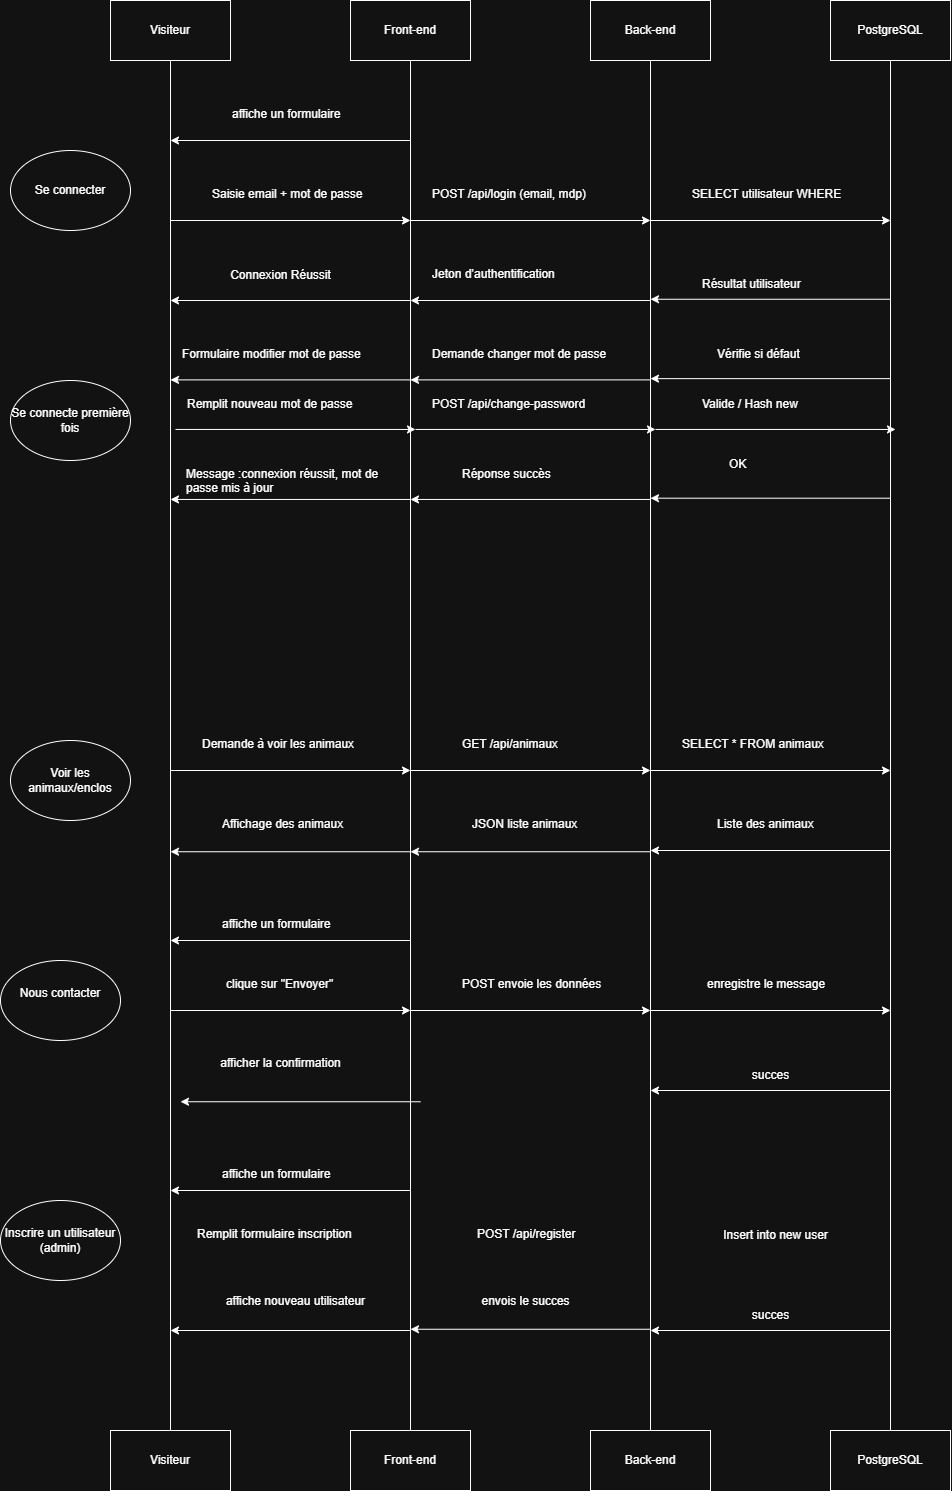

The diagram above was exported from draw.io. Its source (the exported page's mxGraphModel, read from the mxfile embedded in the PNG):
<mxGraphModel dx="1477" dy="2050" grid="1" gridSize="10" guides="1" tooltips="1" connect="1" arrows="1" fold="1" page="1" pageScale="1" pageWidth="827" pageHeight="1169" background="#ffffff" math="0" shadow="0">
  <root>
    <mxCell id="0" />
    <mxCell id="1" parent="0" />
    <mxCell id="219gj5Wj-c0LL_E3RPH_-1" value="Se connecter" style="ellipse;whiteSpace=wrap;html=1;" vertex="1" parent="1">
      <mxGeometry x="60" y="130" width="120" height="80" as="geometry" />
    </mxCell>
    <mxCell id="219gj5Wj-c0LL_E3RPH_-2" value="Visiteur" style="rounded=0;whiteSpace=wrap;html=1;" vertex="1" parent="1">
      <mxGeometry x="160" y="-20" width="120" height="60" as="geometry" />
    </mxCell>
    <mxCell id="219gj5Wj-c0LL_E3RPH_-3" value="Front-end" style="rounded=0;whiteSpace=wrap;html=1;" vertex="1" parent="1">
      <mxGeometry x="400" y="-20" width="120" height="60" as="geometry" />
    </mxCell>
    <mxCell id="219gj5Wj-c0LL_E3RPH_-4" value="Back-end" style="rounded=0;whiteSpace=wrap;html=1;" vertex="1" parent="1">
      <mxGeometry x="640" y="-20" width="120" height="60" as="geometry" />
    </mxCell>
    <mxCell id="219gj5Wj-c0LL_E3RPH_-5" value="PostgreSQL" style="rounded=0;whiteSpace=wrap;html=1;" vertex="1" parent="1">
      <mxGeometry x="880" y="-20" width="120" height="60" as="geometry" />
    </mxCell>
    <mxCell id="219gj5Wj-c0LL_E3RPH_-6" value="Saisie email + mot de passe" style="text;whiteSpace=wrap;" vertex="1" parent="1">
      <mxGeometry x="260" y="160" width="180" height="40" as="geometry" />
    </mxCell>
    <mxCell id="219gj5Wj-c0LL_E3RPH_-7" value="POST /api/login (email, mdp)" style="text;whiteSpace=wrap;" vertex="1" parent="1">
      <mxGeometry x="480" y="160" width="190" height="40" as="geometry" />
    </mxCell>
    <mxCell id="219gj5Wj-c0LL_E3RPH_-8" value="SELECT utilisateur WHERE" style="text;whiteSpace=wrap;" vertex="1" parent="1">
      <mxGeometry x="740" y="160" width="180" height="40" as="geometry" />
    </mxCell>
    <mxCell id="219gj5Wj-c0LL_E3RPH_-9" value="Résultat utilisateur" style="text;whiteSpace=wrap;" vertex="1" parent="1">
      <mxGeometry x="750" y="250" width="130" height="40" as="geometry" />
    </mxCell>
    <mxCell id="219gj5Wj-c0LL_E3RPH_-10" value="Jeton d’authentification" style="text;whiteSpace=wrap;" vertex="1" parent="1">
      <mxGeometry x="480" y="240" width="160" height="40" as="geometry" />
    </mxCell>
    <mxCell id="219gj5Wj-c0LL_E3RPH_-11" value="Connexion Réussit" style="text;html=1;align=center;verticalAlign=middle;resizable=0;points=[];autosize=1;strokeColor=none;fillColor=none;" vertex="1" parent="1">
      <mxGeometry x="270" y="240" width="120" height="30" as="geometry" />
    </mxCell>
    <mxCell id="219gj5Wj-c0LL_E3RPH_-12" value="Visiteur" style="rounded=0;whiteSpace=wrap;html=1;" vertex="1" parent="1">
      <mxGeometry x="160" y="1410" width="120" height="60" as="geometry" />
    </mxCell>
    <mxCell id="219gj5Wj-c0LL_E3RPH_-13" value="Front-end" style="rounded=0;whiteSpace=wrap;html=1;" vertex="1" parent="1">
      <mxGeometry x="400" y="1410" width="120" height="60" as="geometry" />
    </mxCell>
    <mxCell id="219gj5Wj-c0LL_E3RPH_-14" value="Back-end" style="rounded=0;whiteSpace=wrap;html=1;" vertex="1" parent="1">
      <mxGeometry x="640" y="1410" width="120" height="60" as="geometry" />
    </mxCell>
    <mxCell id="219gj5Wj-c0LL_E3RPH_-15" value="PostgreSQL" style="rounded=0;whiteSpace=wrap;html=1;" vertex="1" parent="1">
      <mxGeometry x="880" y="1410" width="120" height="60" as="geometry" />
    </mxCell>
    <mxCell id="219gj5Wj-c0LL_E3RPH_-16" value="" style="endArrow=none;html=1;rounded=0;entryX=0.5;entryY=1;entryDx=0;entryDy=0;" edge="1" parent="1" source="219gj5Wj-c0LL_E3RPH_-12" target="219gj5Wj-c0LL_E3RPH_-2">
      <mxGeometry width="50" height="50" relative="1" as="geometry">
        <mxPoint x="190" y="300" as="sourcePoint" />
        <mxPoint x="240" y="250" as="targetPoint" />
      </mxGeometry>
    </mxCell>
    <mxCell id="219gj5Wj-c0LL_E3RPH_-17" value="" style="endArrow=none;html=1;rounded=0;entryX=0.5;entryY=1;entryDx=0;entryDy=0;exitX=0.5;exitY=0;exitDx=0;exitDy=0;" edge="1" parent="1" source="219gj5Wj-c0LL_E3RPH_-13" target="219gj5Wj-c0LL_E3RPH_-3">
      <mxGeometry width="50" height="50" relative="1" as="geometry">
        <mxPoint x="450" y="470" as="sourcePoint" />
        <mxPoint x="450" y="140" as="targetPoint" />
      </mxGeometry>
    </mxCell>
    <mxCell id="219gj5Wj-c0LL_E3RPH_-18" value="" style="endArrow=none;html=1;rounded=0;entryX=0.5;entryY=1;entryDx=0;entryDy=0;exitX=0.5;exitY=0;exitDx=0;exitDy=0;" edge="1" parent="1" source="219gj5Wj-c0LL_E3RPH_-14" target="219gj5Wj-c0LL_E3RPH_-4">
      <mxGeometry width="50" height="50" relative="1" as="geometry">
        <mxPoint x="470" y="460" as="sourcePoint" />
        <mxPoint x="470" y="130" as="targetPoint" />
      </mxGeometry>
    </mxCell>
    <mxCell id="219gj5Wj-c0LL_E3RPH_-19" value="" style="endArrow=none;html=1;rounded=0;entryX=0.5;entryY=1;entryDx=0;entryDy=0;exitX=0.5;exitY=0;exitDx=0;exitDy=0;" edge="1" parent="1" source="219gj5Wj-c0LL_E3RPH_-15" target="219gj5Wj-c0LL_E3RPH_-5">
      <mxGeometry width="50" height="50" relative="1" as="geometry">
        <mxPoint x="710" y="460" as="sourcePoint" />
        <mxPoint x="710" y="130" as="targetPoint" />
      </mxGeometry>
    </mxCell>
    <mxCell id="219gj5Wj-c0LL_E3RPH_-20" value="" style="endArrow=classic;html=1;rounded=0;" edge="1" parent="1">
      <mxGeometry width="50" height="50" relative="1" as="geometry">
        <mxPoint x="220" y="200" as="sourcePoint" />
        <mxPoint x="460" y="200" as="targetPoint" />
      </mxGeometry>
    </mxCell>
    <mxCell id="219gj5Wj-c0LL_E3RPH_-21" value="" style="endArrow=classic;html=1;rounded=0;" edge="1" parent="1">
      <mxGeometry width="50" height="50" relative="1" as="geometry">
        <mxPoint x="460" y="200" as="sourcePoint" />
        <mxPoint x="700" y="200" as="targetPoint" />
      </mxGeometry>
    </mxCell>
    <mxCell id="219gj5Wj-c0LL_E3RPH_-22" value="" style="endArrow=classic;html=1;rounded=0;" edge="1" parent="1">
      <mxGeometry width="50" height="50" relative="1" as="geometry">
        <mxPoint x="700" y="200" as="sourcePoint" />
        <mxPoint x="940" y="200" as="targetPoint" />
      </mxGeometry>
    </mxCell>
    <mxCell id="219gj5Wj-c0LL_E3RPH_-23" value="" style="endArrow=classic;html=1;rounded=0;" edge="1" parent="1">
      <mxGeometry width="50" height="50" relative="1" as="geometry">
        <mxPoint x="700" y="280" as="sourcePoint" />
        <mxPoint x="460" y="280" as="targetPoint" />
      </mxGeometry>
    </mxCell>
    <mxCell id="219gj5Wj-c0LL_E3RPH_-24" value="" style="endArrow=classic;html=1;rounded=0;" edge="1" parent="1">
      <mxGeometry width="50" height="50" relative="1" as="geometry">
        <mxPoint x="940" y="278.75" as="sourcePoint" />
        <mxPoint x="700" y="278.75" as="targetPoint" />
      </mxGeometry>
    </mxCell>
    <mxCell id="219gj5Wj-c0LL_E3RPH_-25" value="" style="endArrow=classic;html=1;rounded=0;" edge="1" parent="1">
      <mxGeometry width="50" height="50" relative="1" as="geometry">
        <mxPoint x="460" y="280" as="sourcePoint" />
        <mxPoint x="220" y="280" as="targetPoint" />
      </mxGeometry>
    </mxCell>
    <mxCell id="219gj5Wj-c0LL_E3RPH_-26" value="Demande à voir les animaux" style="text;whiteSpace=wrap;" vertex="1" parent="1">
      <mxGeometry x="250" y="710" width="190" height="40" as="geometry" />
    </mxCell>
    <mxCell id="219gj5Wj-c0LL_E3RPH_-27" value="GET /api/animaux" style="text;whiteSpace=wrap;" vertex="1" parent="1">
      <mxGeometry x="510" y="710" width="130" height="40" as="geometry" />
    </mxCell>
    <mxCell id="219gj5Wj-c0LL_E3RPH_-28" value="SELECT * FROM animaux" style="text;whiteSpace=wrap;" vertex="1" parent="1">
      <mxGeometry x="730" y="710" width="180" height="40" as="geometry" />
    </mxCell>
    <mxCell id="219gj5Wj-c0LL_E3RPH_-29" value="Liste des animaux" style="text;whiteSpace=wrap;" vertex="1" parent="1">
      <mxGeometry x="765" y="790" width="130" height="40" as="geometry" />
    </mxCell>
    <mxCell id="219gj5Wj-c0LL_E3RPH_-30" value="JSON liste animaux" style="text;whiteSpace=wrap;" vertex="1" parent="1">
      <mxGeometry x="520" y="790" width="140" height="40" as="geometry" />
    </mxCell>
    <mxCell id="219gj5Wj-c0LL_E3RPH_-31" value="Affichage des animaux" style="text;whiteSpace=wrap;" vertex="1" parent="1">
      <mxGeometry x="270" y="790" width="150" height="40" as="geometry" />
    </mxCell>
    <mxCell id="219gj5Wj-c0LL_E3RPH_-32" value="Voir les animaux/enclos" style="ellipse;whiteSpace=wrap;html=1;" vertex="1" parent="1">
      <mxGeometry x="60" y="720" width="120" height="80" as="geometry" />
    </mxCell>
    <mxCell id="219gj5Wj-c0LL_E3RPH_-33" value="" style="endArrow=classic;html=1;rounded=0;" edge="1" parent="1">
      <mxGeometry width="50" height="50" relative="1" as="geometry">
        <mxPoint x="220" y="750" as="sourcePoint" />
        <mxPoint x="460" y="750" as="targetPoint" />
      </mxGeometry>
    </mxCell>
    <mxCell id="219gj5Wj-c0LL_E3RPH_-34" value="" style="endArrow=classic;html=1;rounded=0;" edge="1" parent="1">
      <mxGeometry width="50" height="50" relative="1" as="geometry">
        <mxPoint x="460" y="750" as="sourcePoint" />
        <mxPoint x="700" y="750" as="targetPoint" />
      </mxGeometry>
    </mxCell>
    <mxCell id="219gj5Wj-c0LL_E3RPH_-35" value="" style="endArrow=classic;html=1;rounded=0;" edge="1" parent="1">
      <mxGeometry width="50" height="50" relative="1" as="geometry">
        <mxPoint x="700" y="750" as="sourcePoint" />
        <mxPoint x="940" y="750" as="targetPoint" />
      </mxGeometry>
    </mxCell>
    <mxCell id="219gj5Wj-c0LL_E3RPH_-36" value="" style="endArrow=classic;html=1;rounded=0;" edge="1" parent="1">
      <mxGeometry width="50" height="50" relative="1" as="geometry">
        <mxPoint x="700" y="831.25" as="sourcePoint" />
        <mxPoint x="460" y="831.25" as="targetPoint" />
      </mxGeometry>
    </mxCell>
    <mxCell id="219gj5Wj-c0LL_E3RPH_-37" value="" style="endArrow=classic;html=1;rounded=0;" edge="1" parent="1">
      <mxGeometry width="50" height="50" relative="1" as="geometry">
        <mxPoint x="940" y="830" as="sourcePoint" />
        <mxPoint x="700" y="830" as="targetPoint" />
      </mxGeometry>
    </mxCell>
    <mxCell id="219gj5Wj-c0LL_E3RPH_-38" value="" style="endArrow=classic;html=1;rounded=0;" edge="1" parent="1">
      <mxGeometry width="50" height="50" relative="1" as="geometry">
        <mxPoint x="460" y="831.25" as="sourcePoint" />
        <mxPoint x="220" y="831.25" as="targetPoint" />
      </mxGeometry>
    </mxCell>
    <mxCell id="219gj5Wj-c0LL_E3RPH_-39" value="&#10;Nous contacter&#10;&#10;" style="ellipse;whiteSpace=wrap;html=1;" vertex="1" parent="1">
      <mxGeometry x="50" y="940" width="120" height="80" as="geometry" />
    </mxCell>
    <mxCell id="219gj5Wj-c0LL_E3RPH_-40" value="affiche un formulaire" style="text;whiteSpace=wrap;html=1;" vertex="1" parent="1">
      <mxGeometry x="270" y="890" width="140" height="40" as="geometry" />
    </mxCell>
    <mxCell id="219gj5Wj-c0LL_E3RPH_-41" value="clique sur &quot;Envoyer&quot;" style="text;whiteSpace=wrap;html=1;" vertex="1" parent="1">
      <mxGeometry x="274" y="950" width="140" height="30" as="geometry" />
    </mxCell>
    <mxCell id="219gj5Wj-c0LL_E3RPH_-42" value="POST envoie les données" style="text;whiteSpace=wrap;html=1;" vertex="1" parent="1">
      <mxGeometry x="510" y="950" width="160" height="30" as="geometry" />
    </mxCell>
    <mxCell id="219gj5Wj-c0LL_E3RPH_-43" value="enregistre le message" style="text;whiteSpace=wrap;html=1;" vertex="1" parent="1">
      <mxGeometry x="755" y="950" width="150" height="30" as="geometry" />
    </mxCell>
    <mxCell id="219gj5Wj-c0LL_E3RPH_-45" value="succes" style="text;html=1;align=center;verticalAlign=middle;resizable=0;points=[];autosize=1;strokeColor=none;fillColor=none;" vertex="1" parent="1">
      <mxGeometry x="790" y="1040" width="60" height="30" as="geometry" />
    </mxCell>
    <mxCell id="219gj5Wj-c0LL_E3RPH_-46" value="envois le succes" style="text;html=1;align=center;verticalAlign=middle;resizable=0;points=[];autosize=1;strokeColor=none;fillColor=none;" vertex="1" parent="1">
      <mxGeometry x="520" y="1265.5" width="110" height="30" as="geometry" />
    </mxCell>
    <mxCell id="219gj5Wj-c0LL_E3RPH_-47" value="afficher la confirmation" style="text;html=1;align=center;verticalAlign=middle;resizable=0;points=[];autosize=1;strokeColor=none;fillColor=none;" vertex="1" parent="1">
      <mxGeometry x="260" y="1028" width="140" height="30" as="geometry" />
    </mxCell>
    <mxCell id="219gj5Wj-c0LL_E3RPH_-49" value="" style="endArrow=classic;html=1;rounded=0;" edge="1" parent="1">
      <mxGeometry width="50" height="50" relative="1" as="geometry">
        <mxPoint x="460" y="990" as="sourcePoint" />
        <mxPoint x="700" y="990" as="targetPoint" />
      </mxGeometry>
    </mxCell>
    <mxCell id="219gj5Wj-c0LL_E3RPH_-50" value="" style="endArrow=classic;html=1;rounded=0;" edge="1" parent="1">
      <mxGeometry width="50" height="50" relative="1" as="geometry">
        <mxPoint x="700" y="990" as="sourcePoint" />
        <mxPoint x="940" y="990" as="targetPoint" />
      </mxGeometry>
    </mxCell>
    <mxCell id="219gj5Wj-c0LL_E3RPH_-51" value="" style="endArrow=classic;html=1;rounded=0;" edge="1" parent="1">
      <mxGeometry width="50" height="50" relative="1" as="geometry">
        <mxPoint x="220" y="990" as="sourcePoint" />
        <mxPoint x="460" y="990" as="targetPoint" />
      </mxGeometry>
    </mxCell>
    <mxCell id="219gj5Wj-c0LL_E3RPH_-52" value="" style="endArrow=classic;html=1;rounded=0;" edge="1" parent="1">
      <mxGeometry width="50" height="50" relative="1" as="geometry">
        <mxPoint x="700" y="1308.75" as="sourcePoint" />
        <mxPoint x="460" y="1308.75" as="targetPoint" />
      </mxGeometry>
    </mxCell>
    <mxCell id="219gj5Wj-c0LL_E3RPH_-53" value="" style="endArrow=classic;html=1;rounded=0;" edge="1" parent="1">
      <mxGeometry width="50" height="50" relative="1" as="geometry">
        <mxPoint x="940" y="1070" as="sourcePoint" />
        <mxPoint x="700" y="1070" as="targetPoint" />
      </mxGeometry>
    </mxCell>
    <mxCell id="219gj5Wj-c0LL_E3RPH_-54" value="" style="endArrow=classic;html=1;rounded=0;" edge="1" parent="1">
      <mxGeometry width="50" height="50" relative="1" as="geometry">
        <mxPoint x="460" y="920" as="sourcePoint" />
        <mxPoint x="220" y="920" as="targetPoint" />
      </mxGeometry>
    </mxCell>
    <mxCell id="219gj5Wj-c0LL_E3RPH_-55" value="affiche un formulaire" style="text;whiteSpace=wrap;html=1;" vertex="1" parent="1">
      <mxGeometry x="280" y="80" width="140" height="40" as="geometry" />
    </mxCell>
    <mxCell id="219gj5Wj-c0LL_E3RPH_-57" value="" style="endArrow=classic;html=1;rounded=0;" edge="1" parent="1">
      <mxGeometry width="50" height="50" relative="1" as="geometry">
        <mxPoint x="460" y="120" as="sourcePoint" />
        <mxPoint x="220" y="120" as="targetPoint" />
      </mxGeometry>
    </mxCell>
    <mxCell id="219gj5Wj-c0LL_E3RPH_-58" value="Remplit formulaire inscription" style="text;whiteSpace=wrap;" vertex="1" parent="1">
      <mxGeometry x="245" y="1200" width="190" height="40" as="geometry" />
    </mxCell>
    <mxCell id="219gj5Wj-c0LL_E3RPH_-59" value="" style="endArrow=classic;html=1;rounded=0;" edge="1" parent="1">
      <mxGeometry width="50" height="50" relative="1" as="geometry">
        <mxPoint x="470" y="1081.25" as="sourcePoint" />
        <mxPoint x="230" y="1081.25" as="targetPoint" />
      </mxGeometry>
    </mxCell>
    <mxCell id="219gj5Wj-c0LL_E3RPH_-60" value="affiche un formulaire" style="text;whiteSpace=wrap;html=1;" vertex="1" parent="1">
      <mxGeometry x="270" y="1140" width="140" height="40" as="geometry" />
    </mxCell>
    <mxCell id="219gj5Wj-c0LL_E3RPH_-61" value="" style="endArrow=classic;html=1;rounded=0;" edge="1" parent="1">
      <mxGeometry width="50" height="50" relative="1" as="geometry">
        <mxPoint x="460" y="1170" as="sourcePoint" />
        <mxPoint x="220" y="1170" as="targetPoint" />
      </mxGeometry>
    </mxCell>
    <mxCell id="219gj5Wj-c0LL_E3RPH_-62" value="POST /api/register" style="text;whiteSpace=wrap;" vertex="1" parent="1">
      <mxGeometry x="525" y="1200" width="130" height="40" as="geometry" />
    </mxCell>
    <mxCell id="219gj5Wj-c0LL_E3RPH_-63" value="Insert into new user" style="text;html=1;align=center;verticalAlign=middle;resizable=0;points=[];autosize=1;strokeColor=none;fillColor=none;" vertex="1" parent="1">
      <mxGeometry x="760" y="1200" width="130" height="30" as="geometry" />
    </mxCell>
    <mxCell id="219gj5Wj-c0LL_E3RPH_-66" value="succes" style="text;html=1;align=center;verticalAlign=middle;resizable=0;points=[];autosize=1;strokeColor=none;fillColor=none;" vertex="1" parent="1">
      <mxGeometry x="790" y="1280" width="60" height="30" as="geometry" />
    </mxCell>
    <mxCell id="219gj5Wj-c0LL_E3RPH_-67" value="" style="endArrow=classic;html=1;rounded=0;" edge="1" parent="1">
      <mxGeometry width="50" height="50" relative="1" as="geometry">
        <mxPoint x="940" y="1310" as="sourcePoint" />
        <mxPoint x="700" y="1310" as="targetPoint" />
      </mxGeometry>
    </mxCell>
    <mxCell id="219gj5Wj-c0LL_E3RPH_-68" value="affiche nouveau utilisateur" style="text;html=1;align=center;verticalAlign=middle;resizable=0;points=[];autosize=1;strokeColor=none;fillColor=none;" vertex="1" parent="1">
      <mxGeometry x="265" y="1265.5" width="160" height="30" as="geometry" />
    </mxCell>
    <mxCell id="219gj5Wj-c0LL_E3RPH_-69" value="" style="endArrow=classic;html=1;rounded=0;" edge="1" parent="1">
      <mxGeometry width="50" height="50" relative="1" as="geometry">
        <mxPoint x="460" y="1310" as="sourcePoint" />
        <mxPoint x="220" y="1310" as="targetPoint" />
      </mxGeometry>
    </mxCell>
    <mxCell id="219gj5Wj-c0LL_E3RPH_-71" value="Inscrire un utilisateur (admin)" style="ellipse;whiteSpace=wrap;html=1;" vertex="1" parent="1">
      <mxGeometry x="50" y="1180" width="120" height="80" as="geometry" />
    </mxCell>
    <mxCell id="219gj5Wj-c0LL_E3RPH_-72" value="Vérifie si défaut" style="text;whiteSpace=wrap;" vertex="1" parent="1">
      <mxGeometry x="765" y="320" width="120" height="40" as="geometry" />
    </mxCell>
    <mxCell id="219gj5Wj-c0LL_E3RPH_-73" value="Demande changer mot de passe" style="text;whiteSpace=wrap;" vertex="1" parent="1">
      <mxGeometry x="480" y="320" width="210" height="40" as="geometry" />
    </mxCell>
    <mxCell id="219gj5Wj-c0LL_E3RPH_-74" value="Formulaire modifier mot de passe" style="text;whiteSpace=wrap;" vertex="1" parent="1">
      <mxGeometry x="230" y="320" width="210" height="40" as="geometry" />
    </mxCell>
    <mxCell id="219gj5Wj-c0LL_E3RPH_-75" value="Remplit nouveau mot de passe" style="text;whiteSpace=wrap;" vertex="1" parent="1">
      <mxGeometry x="235" y="370" width="200" height="40" as="geometry" />
    </mxCell>
    <mxCell id="219gj5Wj-c0LL_E3RPH_-76" value="POST /api/change-password" style="text;whiteSpace=wrap;" vertex="1" parent="1">
      <mxGeometry x="480" y="370" width="190" height="40" as="geometry" />
    </mxCell>
    <mxCell id="219gj5Wj-c0LL_E3RPH_-77" value="Valide / Hash new" style="text;whiteSpace=wrap;" vertex="1" parent="1">
      <mxGeometry x="750" y="370" width="130" height="40" as="geometry" />
    </mxCell>
    <mxCell id="219gj5Wj-c0LL_E3RPH_-78" value="OK" style="text;whiteSpace=wrap;" vertex="1" parent="1">
      <mxGeometry x="777" y="430" width="50" height="40" as="geometry" />
    </mxCell>
    <mxCell id="219gj5Wj-c0LL_E3RPH_-79" value="Réponse succès" style="text;whiteSpace=wrap;" vertex="1" parent="1">
      <mxGeometry x="510" y="440" width="120" height="40" as="geometry" />
    </mxCell>
    <mxCell id="219gj5Wj-c0LL_E3RPH_-80" value="Message :connexion réussit, mot de passe mis à jour" style="text;whiteSpace=wrap;" vertex="1" parent="1">
      <mxGeometry x="234" y="440" width="220" height="40" as="geometry" />
    </mxCell>
    <mxCell id="219gj5Wj-c0LL_E3RPH_-81" value="" style="endArrow=classic;html=1;rounded=0;" edge="1" parent="1">
      <mxGeometry width="50" height="50" relative="1" as="geometry">
        <mxPoint x="700" y="359.39" as="sourcePoint" />
        <mxPoint x="460" y="359.39" as="targetPoint" />
      </mxGeometry>
    </mxCell>
    <mxCell id="219gj5Wj-c0LL_E3RPH_-82" value="" style="endArrow=classic;html=1;rounded=0;" edge="1" parent="1">
      <mxGeometry width="50" height="50" relative="1" as="geometry">
        <mxPoint x="940" y="358.14" as="sourcePoint" />
        <mxPoint x="700" y="358.14" as="targetPoint" />
      </mxGeometry>
    </mxCell>
    <mxCell id="219gj5Wj-c0LL_E3RPH_-83" value="" style="endArrow=classic;html=1;rounded=0;" edge="1" parent="1">
      <mxGeometry width="50" height="50" relative="1" as="geometry">
        <mxPoint x="460" y="359.39" as="sourcePoint" />
        <mxPoint x="220" y="359.39" as="targetPoint" />
      </mxGeometry>
    </mxCell>
    <mxCell id="219gj5Wj-c0LL_E3RPH_-84" value="" style="endArrow=classic;html=1;rounded=0;" edge="1" parent="1">
      <mxGeometry width="50" height="50" relative="1" as="geometry">
        <mxPoint x="700" y="478.95" as="sourcePoint" />
        <mxPoint x="460" y="478.95" as="targetPoint" />
      </mxGeometry>
    </mxCell>
    <mxCell id="219gj5Wj-c0LL_E3RPH_-85" value="" style="endArrow=classic;html=1;rounded=0;" edge="1" parent="1">
      <mxGeometry width="50" height="50" relative="1" as="geometry">
        <mxPoint x="940" y="477.7" as="sourcePoint" />
        <mxPoint x="700" y="477.7" as="targetPoint" />
      </mxGeometry>
    </mxCell>
    <mxCell id="219gj5Wj-c0LL_E3RPH_-86" value="" style="endArrow=classic;html=1;rounded=0;" edge="1" parent="1">
      <mxGeometry width="50" height="50" relative="1" as="geometry">
        <mxPoint x="460" y="478.95" as="sourcePoint" />
        <mxPoint x="220" y="478.95" as="targetPoint" />
      </mxGeometry>
    </mxCell>
    <mxCell id="219gj5Wj-c0LL_E3RPH_-87" value="" style="endArrow=classic;html=1;rounded=0;" edge="1" parent="1">
      <mxGeometry width="50" height="50" relative="1" as="geometry">
        <mxPoint x="225" y="408.95" as="sourcePoint" />
        <mxPoint x="465" y="408.95" as="targetPoint" />
      </mxGeometry>
    </mxCell>
    <mxCell id="219gj5Wj-c0LL_E3RPH_-88" value="" style="endArrow=classic;html=1;rounded=0;" edge="1" parent="1">
      <mxGeometry width="50" height="50" relative="1" as="geometry">
        <mxPoint x="465" y="408.95" as="sourcePoint" />
        <mxPoint x="705" y="408.95" as="targetPoint" />
      </mxGeometry>
    </mxCell>
    <mxCell id="219gj5Wj-c0LL_E3RPH_-89" value="" style="endArrow=classic;html=1;rounded=0;" edge="1" parent="1">
      <mxGeometry width="50" height="50" relative="1" as="geometry">
        <mxPoint x="705" y="408.95" as="sourcePoint" />
        <mxPoint x="945" y="408.95" as="targetPoint" />
      </mxGeometry>
    </mxCell>
    <mxCell id="219gj5Wj-c0LL_E3RPH_-90" value="Se connecte première fois" style="ellipse;whiteSpace=wrap;html=1;" vertex="1" parent="1">
      <mxGeometry x="60" y="360" width="120" height="80" as="geometry" />
    </mxCell>
  </root>
</mxGraphModel>